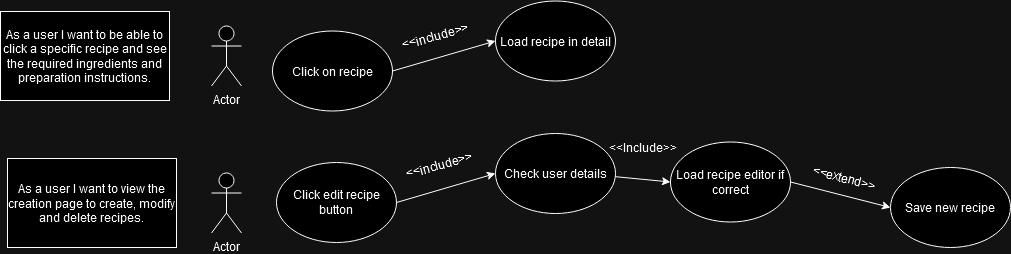

The diagram above was exported from draw.io. Its source (the exported page's mxGraphModel, read from the mxfile embedded in the PNG):
<mxGraphModel dx="1674" dy="669" grid="0" gridSize="10" guides="1" tooltips="1" connect="1" arrows="1" fold="1" page="0" pageScale="1" pageWidth="827" pageHeight="1169" math="0" shadow="0">
  <root>
    <mxCell id="0" />
    <mxCell id="1" parent="0" />
    <mxCell id="qYfYCO6BeEK8dTQCNKVz-1" value="As a user I want to be able to click a specific recipe and see the required ingredients and preparation instructions." style="rounded=0;whiteSpace=wrap;html=1;" vertex="1" parent="1">
      <mxGeometry x="-148" y="130" width="169" height="89" as="geometry" />
    </mxCell>
    <mxCell id="qYfYCO6BeEK8dTQCNKVz-2" value="As a user I want to view the creation page to create, modify and delete recipes." style="rounded=0;whiteSpace=wrap;html=1;" vertex="1" parent="1">
      <mxGeometry x="-141" y="277" width="169" height="89" as="geometry" />
    </mxCell>
    <mxCell id="qYfYCO6BeEK8dTQCNKVz-3" value="Actor" style="shape=umlActor;verticalLabelPosition=bottom;verticalAlign=top;html=1;outlineConnect=0;" vertex="1" parent="1">
      <mxGeometry x="63" y="144.5" width="30" height="60" as="geometry" />
    </mxCell>
    <mxCell id="qYfYCO6BeEK8dTQCNKVz-4" value="Click on recipe" style="ellipse;whiteSpace=wrap;html=1;" vertex="1" parent="1">
      <mxGeometry x="124" y="149.5" width="120" height="80" as="geometry" />
    </mxCell>
    <mxCell id="qYfYCO6BeEK8dTQCNKVz-5" value="Load recipe in detail" style="ellipse;whiteSpace=wrap;html=1;" vertex="1" parent="1">
      <mxGeometry x="347" y="119.5" width="120" height="80" as="geometry" />
    </mxCell>
    <mxCell id="qYfYCO6BeEK8dTQCNKVz-6" value="" style="endArrow=classic;html=1;rounded=0;exitX=1;exitY=0.5;exitDx=0;exitDy=0;entryX=0;entryY=0.5;entryDx=0;entryDy=0;" edge="1" parent="1" source="qYfYCO6BeEK8dTQCNKVz-4" target="qYfYCO6BeEK8dTQCNKVz-5">
      <mxGeometry width="50" height="50" relative="1" as="geometry">
        <mxPoint x="366" y="384.5" as="sourcePoint" />
        <mxPoint x="416" y="334.5" as="targetPoint" />
      </mxGeometry>
    </mxCell>
    <mxCell id="qYfYCO6BeEK8dTQCNKVz-7" value="&amp;lt;&amp;lt;include&amp;gt;&amp;gt;" style="text;html=1;align=center;verticalAlign=middle;whiteSpace=wrap;rounded=0;rotation=-15;" vertex="1" parent="1">
      <mxGeometry x="257" y="139.5" width="60" height="30" as="geometry" />
    </mxCell>
    <mxCell id="qYfYCO6BeEK8dTQCNKVz-8" value="Actor" style="shape=umlActor;verticalLabelPosition=bottom;verticalAlign=top;html=1;outlineConnect=0;" vertex="1" parent="1">
      <mxGeometry x="63" y="291.5" width="30" height="60" as="geometry" />
    </mxCell>
    <mxCell id="qYfYCO6BeEK8dTQCNKVz-9" value="Click edit recipe button" style="ellipse;whiteSpace=wrap;html=1;" vertex="1" parent="1">
      <mxGeometry x="128" y="281" width="120" height="80" as="geometry" />
    </mxCell>
    <mxCell id="qYfYCO6BeEK8dTQCNKVz-10" value="Load recipe editor if correct" style="ellipse;whiteSpace=wrap;html=1;" vertex="1" parent="1">
      <mxGeometry x="522" y="260.5" width="120" height="80" as="geometry" />
    </mxCell>
    <mxCell id="qYfYCO6BeEK8dTQCNKVz-11" value="" style="endArrow=classic;html=1;rounded=0;entryX=0;entryY=0.5;entryDx=0;entryDy=0;" edge="1" target="qYfYCO6BeEK8dTQCNKVz-10" parent="1">
      <mxGeometry width="50" height="50" relative="1" as="geometry">
        <mxPoint x="465" y="295" as="sourcePoint" />
        <mxPoint x="420" y="464" as="targetPoint" />
      </mxGeometry>
    </mxCell>
    <mxCell id="qYfYCO6BeEK8dTQCNKVz-12" value="&amp;lt;&amp;lt;include&amp;gt;&amp;gt;" style="text;html=1;align=center;verticalAlign=middle;whiteSpace=wrap;rounded=0;rotation=-15;" vertex="1" parent="1">
      <mxGeometry x="261" y="269" width="60" height="30" as="geometry" />
    </mxCell>
    <mxCell id="qYfYCO6BeEK8dTQCNKVz-13" value="Save new recipe" style="ellipse;whiteSpace=wrap;html=1;" vertex="1" parent="1">
      <mxGeometry x="742" y="286" width="120" height="80" as="geometry" />
    </mxCell>
    <mxCell id="qYfYCO6BeEK8dTQCNKVz-14" value="&amp;lt;&amp;lt;extend&amp;gt;&amp;gt;" style="text;html=1;align=center;verticalAlign=middle;whiteSpace=wrap;rounded=0;rotation=15;" vertex="1" parent="1">
      <mxGeometry x="666" y="281.5" width="60" height="30" as="geometry" />
    </mxCell>
    <mxCell id="qYfYCO6BeEK8dTQCNKVz-15" value="" style="endArrow=classic;html=1;rounded=0;exitX=1;exitY=0.5;exitDx=0;exitDy=0;entryX=0;entryY=0.5;entryDx=0;entryDy=0;" edge="1" parent="1" source="qYfYCO6BeEK8dTQCNKVz-10" target="qYfYCO6BeEK8dTQCNKVz-13">
      <mxGeometry width="50" height="50" relative="1" as="geometry">
        <mxPoint x="541" y="380.5" as="sourcePoint" />
        <mxPoint x="591" y="330.5" as="targetPoint" />
      </mxGeometry>
    </mxCell>
    <mxCell id="qYfYCO6BeEK8dTQCNKVz-36" value="Check user details" style="ellipse;whiteSpace=wrap;html=1;" vertex="1" parent="1">
      <mxGeometry x="347" y="252" width="120" height="80" as="geometry" />
    </mxCell>
    <mxCell id="qYfYCO6BeEK8dTQCNKVz-37" value="" style="endArrow=classic;html=1;rounded=0;entryX=0;entryY=0.5;entryDx=0;entryDy=0;exitX=1;exitY=0.5;exitDx=0;exitDy=0;" edge="1" parent="1" target="qYfYCO6BeEK8dTQCNKVz-36" source="qYfYCO6BeEK8dTQCNKVz-9">
      <mxGeometry width="50" height="50" relative="1" as="geometry">
        <mxPoint x="297" y="435" as="sourcePoint" />
        <mxPoint x="351" y="433" as="targetPoint" />
      </mxGeometry>
    </mxCell>
    <mxCell id="qYfYCO6BeEK8dTQCNKVz-38" value="&amp;lt;&amp;lt;Include&amp;gt;&amp;gt;" style="text;html=1;align=center;verticalAlign=middle;whiteSpace=wrap;rounded=0;rotation=0;" vertex="1" parent="1">
      <mxGeometry x="465" y="251" width="60" height="30" as="geometry" />
    </mxCell>
  </root>
</mxGraphModel>